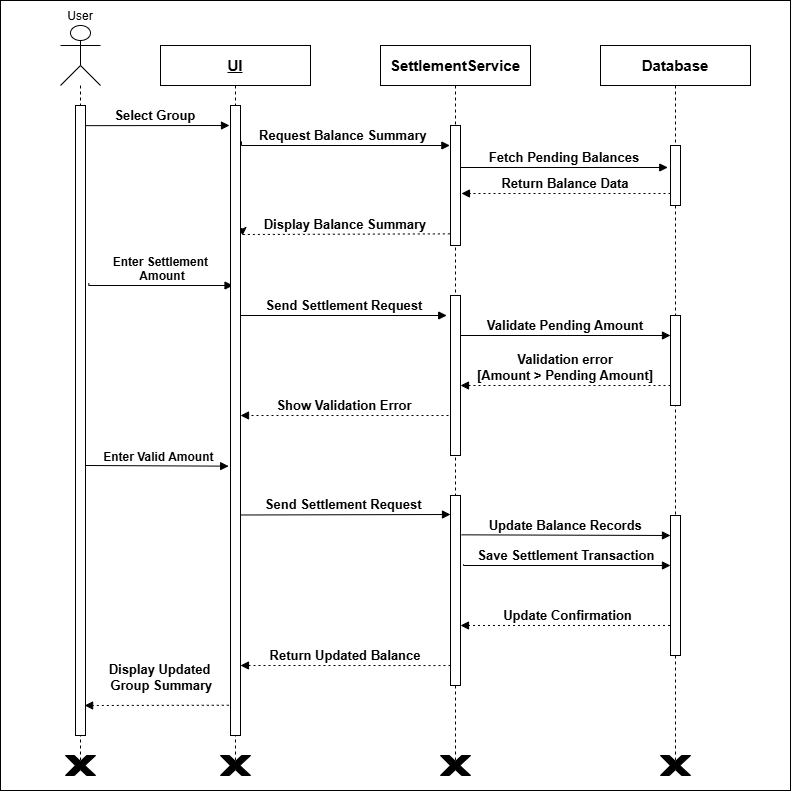

The diagram above was exported from draw.io. Its source (the exported page's mxGraphModel, read from the mxfile embedded in the PNG):
<mxGraphModel dx="906" dy="1598" grid="1" gridSize="10" guides="1" tooltips="1" connect="1" arrows="1" fold="1" page="1" pageScale="1" pageWidth="850" pageHeight="1100" math="0" shadow="0">
  <root>
    <mxCell id="0" />
    <mxCell id="1" parent="0" />
    <mxCell id="HVGFBHr-xy6LwWbGA66_-72" parent="1" style="whiteSpace=wrap;html=1;aspect=fixed;" value="" vertex="1">
      <mxGeometry height="790" width="790" x="60" y="-1035" as="geometry" />
    </mxCell>
    <mxCell id="HVGFBHr-xy6LwWbGA66_-73" parent="1" style="shape=umlLifeline;perimeter=lifelinePerimeter;whiteSpace=wrap;container=1;dropTarget=0;collapsible=0;recursiveResize=0;outlineConnect=0;portConstraint=eastwest;newEdgeStyle={&quot;edgeStyle&quot;:&quot;elbowEdgeStyle&quot;,&quot;elbow&quot;:&quot;vertical&quot;,&quot;curved&quot;:0,&quot;rounded&quot;:0};participant=umlActor;verticalAlign=bottom;labelPosition=center;verticalLabelPosition=top;align=center;size=60;" value="User" vertex="1">
      <mxGeometry height="740" width="40" x="120" y="-1010" as="geometry" />
    </mxCell>
    <mxCell id="HVGFBHr-xy6LwWbGA66_-74" parent="1" style="shape=umlLifeline;perimeter=lifelinePerimeter;whiteSpace=wrap;container=1;dropTarget=0;collapsible=0;recursiveResize=0;outlineConnect=0;portConstraint=eastwest;newEdgeStyle={&quot;edgeStyle&quot;:&quot;elbowEdgeStyle&quot;,&quot;elbow&quot;:&quot;vertical&quot;,&quot;curved&quot;:0,&quot;rounded&quot;:0};size=40;fontSize=15;fontStyle=5" value="UI" vertex="1">
      <mxGeometry height="720" width="150" x="220" y="-990" as="geometry" />
    </mxCell>
    <mxCell id="HVGFBHr-xy6LwWbGA66_-75" parent="1" style="shape=umlLifeline;perimeter=lifelinePerimeter;whiteSpace=wrap;container=1;dropTarget=0;collapsible=0;recursiveResize=0;outlineConnect=0;portConstraint=eastwest;newEdgeStyle={&quot;edgeStyle&quot;:&quot;elbowEdgeStyle&quot;,&quot;elbow&quot;:&quot;vertical&quot;,&quot;curved&quot;:0,&quot;rounded&quot;:0};size=40;fontSize=15;fontStyle=1" value="SettlementService" vertex="1">
      <mxGeometry height="720" width="150" x="440" y="-990" as="geometry" />
    </mxCell>
    <mxCell id="HVGFBHr-xy6LwWbGA66_-76" parent="1" style="shape=umlLifeline;perimeter=lifelinePerimeter;whiteSpace=wrap;container=1;dropTarget=0;collapsible=0;recursiveResize=0;outlineConnect=0;portConstraint=eastwest;newEdgeStyle={&quot;edgeStyle&quot;:&quot;elbowEdgeStyle&quot;,&quot;elbow&quot;:&quot;vertical&quot;,&quot;curved&quot;:0,&quot;rounded&quot;:0};size=40;fontSize=15;fontStyle=1" value="Database" vertex="1">
      <mxGeometry height="720" width="150" x="660" y="-990" as="geometry" />
    </mxCell>
    <mxCell id="HVGFBHr-xy6LwWbGA66_-77" edge="1" parent="1" source="HVGFBHr-xy6LwWbGA66_-96" style="verticalAlign=bottom;edgeStyle=elbowEdgeStyle;elbow=vertical;curved=0;rounded=0;endArrow=block;fontStyle=1;fontSize=13;exitX=0.5;exitY=0.032;exitDx=0;exitDy=0;exitPerimeter=0;" value="Select Group">
      <mxGeometry relative="1" as="geometry">
        <Array as="points">
          <mxPoint x="220" y="-910" />
        </Array>
        <mxPoint x="139.9973684210526" y="-910" as="sourcePoint" />
        <mxPoint x="289" y="-910" as="targetPoint" />
      </mxGeometry>
    </mxCell>
    <mxCell id="HVGFBHr-xy6LwWbGA66_-78" edge="1" parent="1" source="HVGFBHr-xy6LwWbGA66_-97" style="verticalAlign=bottom;edgeStyle=elbowEdgeStyle;elbow=vertical;curved=0;rounded=0;endArrow=block;entryX=-0.063;entryY=0.166;entryDx=0;entryDy=0;entryPerimeter=0;fontStyle=1;fontSize=13;exitX=1.095;exitY=0.057;exitDx=0;exitDy=0;exitPerimeter=0;" target="HVGFBHr-xy6LwWbGA66_-93" value="Request Balance Summary">
      <mxGeometry relative="1" as="geometry">
        <Array as="points">
          <mxPoint x="400" y="-890" />
        </Array>
        <mxPoint x="320" y="-890" as="sourcePoint" />
        <mxPoint x="494.5" y="-890" as="targetPoint" />
      </mxGeometry>
    </mxCell>
    <mxCell id="HVGFBHr-xy6LwWbGA66_-79" edge="1" parent="1" source="HVGFBHr-xy6LwWbGA66_-93" style="verticalAlign=bottom;edgeStyle=elbowEdgeStyle;elbow=vertical;curved=0;rounded=0;endArrow=block;fontStyle=1;fontSize=13;entryX=-0.274;entryY=0.367;entryDx=0;entryDy=0;entryPerimeter=0;" target="HVGFBHr-xy6LwWbGA66_-90" value="Fetch Pending Balances">
      <mxGeometry relative="1" as="geometry">
        <Array as="points" />
        <mxPoint x="735" y="-870" as="targetPoint" />
      </mxGeometry>
    </mxCell>
    <mxCell id="HVGFBHr-xy6LwWbGA66_-80" edge="1" parent="1" source="HVGFBHr-xy6LwWbGA66_-90" style="verticalAlign=bottom;edgeStyle=elbowEdgeStyle;elbow=vertical;curved=0;rounded=0;dashed=1;dashPattern=2 3;endArrow=block;entryX=1.095;entryY=0.569;entryDx=0;entryDy=0;entryPerimeter=0;fontStyle=1;fontSize=13;" target="HVGFBHr-xy6LwWbGA66_-93" value="Return Balance Data">
      <mxGeometry relative="1" as="geometry">
        <Array as="points" />
        <mxPoint x="704.5" y="-840.0000000000001" as="sourcePoint" />
        <mxPoint x="494.4473684210525" y="-840.0000000000001" as="targetPoint" />
      </mxGeometry>
    </mxCell>
    <mxCell id="HVGFBHr-xy6LwWbGA66_-81" edge="1" parent="1" source="HVGFBHr-xy6LwWbGA66_-93" style="verticalAlign=bottom;edgeStyle=elbowEdgeStyle;elbow=vertical;curved=0;rounded=0;dashed=1;dashPattern=2 3;endArrow=classic;fontStyle=1;fontSize=13;exitX=-0.063;exitY=0.903;exitDx=0;exitDy=0;exitPerimeter=0;endFill=1;" value="Display Balance Summary">
      <mxGeometry relative="1" as="geometry">
        <Array as="points" />
        <mxPoint x="494.4473684210525" y="-800" as="sourcePoint" />
        <mxPoint x="302" y="-800" as="targetPoint" />
      </mxGeometry>
    </mxCell>
    <mxCell id="HVGFBHr-xy6LwWbGA66_-82" edge="1" parent="1" source="HVGFBHr-xy6LwWbGA66_-96" style="verticalAlign=bottom;edgeStyle=elbowEdgeStyle;elbow=vertical;curved=0;rounded=0;endArrow=block;fontStyle=1;fontSize=12;exitX=1.332;exitY=0.282;exitDx=0;exitDy=0;exitPerimeter=0;entryX=0.253;entryY=0.287;entryDx=0;entryDy=0;entryPerimeter=0;" target="HVGFBHr-xy6LwWbGA66_-97" value="Enter Settlement &#10;Amount">
      <mxGeometry relative="1" x="0.039" as="geometry">
        <mxPoint x="-1" as="offset" />
        <Array as="points">
          <mxPoint x="210" y="-750" />
        </Array>
        <mxPoint x="139" y="-750" as="sourcePoint" />
        <mxPoint x="280" y="-750" as="targetPoint" />
      </mxGeometry>
    </mxCell>
    <mxCell id="HVGFBHr-xy6LwWbGA66_-83" edge="1" parent="1" style="verticalAlign=bottom;edgeStyle=elbowEdgeStyle;elbow=vertical;curved=0;rounded=0;endArrow=block;fontStyle=1;fontSize=13;entryX=-0.379;entryY=0.12;entryDx=0;entryDy=0;entryPerimeter=0;" target="HVGFBHr-xy6LwWbGA66_-99" value="Send Settlement Request">
      <mxGeometry relative="1" as="geometry">
        <Array as="points" />
        <mxPoint x="300" y="-720" as="sourcePoint" />
        <mxPoint x="490" y="-720" as="targetPoint" />
      </mxGeometry>
    </mxCell>
    <mxCell id="HVGFBHr-xy6LwWbGA66_-84" edge="1" parent="1" source="HVGFBHr-xy6LwWbGA66_-99" style="verticalAlign=bottom;edgeStyle=elbowEdgeStyle;elbow=vertical;curved=0;rounded=0;endArrow=block;fontStyle=1;fontSize=13;exitX=1;exitY=0.25;exitDx=0;exitDy=0;entryX=0;entryY=0.222;entryDx=0;entryDy=0;entryPerimeter=0;" target="HVGFBHr-xy6LwWbGA66_-100" value="Validate Pending Amount">
      <mxGeometry relative="1" as="geometry">
        <Array as="points">
          <mxPoint x="615.55" y="-700" />
        </Array>
        <mxPoint x="530" y="-700" as="sourcePoint" />
        <mxPoint x="735" y="-700" as="targetPoint" />
      </mxGeometry>
    </mxCell>
    <mxCell id="HVGFBHr-xy6LwWbGA66_-85" edge="1" parent="1" style="verticalAlign=bottom;edgeStyle=elbowEdgeStyle;elbow=vertical;curved=0;rounded=0;dashed=1;dashPattern=2 3;endArrow=block;fontStyle=1;fontSize=13;entryX=1;entryY=0.492;entryDx=0;entryDy=0;entryPerimeter=0;" target="HVGFBHr-xy6LwWbGA66_-97" value="Show Validation Error">
      <mxGeometry relative="1" as="geometry">
        <Array as="points">
          <mxPoint x="400" y="-620" />
        </Array>
        <mxPoint x="508" y="-620" as="sourcePoint" />
        <mxPoint x="310" y="-620" as="targetPoint" />
      </mxGeometry>
    </mxCell>
    <mxCell id="HVGFBHr-xy6LwWbGA66_-86" edge="1" parent="1" source="HVGFBHr-xy6LwWbGA66_-101" style="verticalAlign=bottom;edgeStyle=elbowEdgeStyle;elbow=vertical;curved=0;rounded=0;endArrow=block;fontSize=13;fontStyle=1;exitX=1.305;exitY=0.362;exitDx=0;exitDy=0;exitPerimeter=0;entryX=0;entryY=0.357;entryDx=0;entryDy=0;entryPerimeter=0;" target="HVGFBHr-xy6LwWbGA66_-102" value="Save Settlement Transaction">
      <mxGeometry relative="1" as="geometry">
        <Array as="points">
          <mxPoint x="595.55" y="-470" />
        </Array>
        <mxPoint x="540" y="-470" as="sourcePoint" />
        <mxPoint x="720" y="-470" as="targetPoint" />
      </mxGeometry>
    </mxCell>
    <mxCell id="HVGFBHr-xy6LwWbGA66_-87" edge="1" parent="1" source="HVGFBHr-xy6LwWbGA66_-76" style="verticalAlign=bottom;edgeStyle=elbowEdgeStyle;elbow=vertical;curved=0;rounded=0;dashed=1;dashPattern=2 3;endArrow=block;fontSize=13;fontStyle=1;entryX=1;entryY=0.684;entryDx=0;entryDy=0;entryPerimeter=0;" target="HVGFBHr-xy6LwWbGA66_-101" value="Update Confirmation">
      <mxGeometry relative="1" as="geometry">
        <Array as="points">
          <mxPoint x="620" y="-410" />
          <mxPoint x="640" y="-240" />
        </Array>
        <mxPoint x="550" y="-410" as="targetPoint" />
      </mxGeometry>
    </mxCell>
    <mxCell id="HVGFBHr-xy6LwWbGA66_-88" edge="1" parent="1" source="HVGFBHr-xy6LwWbGA66_-101" style="verticalAlign=bottom;edgeStyle=elbowEdgeStyle;elbow=vertical;curved=0;rounded=0;dashed=1;dashPattern=2 3;endArrow=block;fontSize=13;fontStyle=1;exitX=0;exitY=0.895;exitDx=0;exitDy=0;exitPerimeter=0;" value="Return Updated Balance">
      <mxGeometry relative="1" as="geometry">
        <Array as="points">
          <mxPoint x="395.5" y="-370" />
        </Array>
        <mxPoint x="500" y="-370" as="sourcePoint" />
        <mxPoint x="299.9473684210525" y="-370" as="targetPoint" />
      </mxGeometry>
    </mxCell>
    <mxCell id="HVGFBHr-xy6LwWbGA66_-89" edge="1" parent="1" source="HVGFBHr-xy6LwWbGA66_-97" style="verticalAlign=bottom;edgeStyle=elbowEdgeStyle;elbow=vertical;curved=0;rounded=0;dashed=1;dashPattern=2 3;endArrow=block;fontSize=13;fontStyle=1;entryX=0.911;entryY=0.951;entryDx=0;entryDy=0;entryPerimeter=0;exitX=-0.168;exitY=0.952;exitDx=0;exitDy=0;exitPerimeter=0;" target="HVGFBHr-xy6LwWbGA66_-96" value="Display Updated&#10; Group Summary">
      <mxGeometry relative="1" x="-0.0564" y="-10" as="geometry">
        <mxPoint as="offset" />
        <Array as="points">
          <mxPoint x="200" y="-330" />
        </Array>
        <mxPoint x="304.5" y="-330" as="sourcePoint" />
        <mxPoint x="139.4473684210526" y="-330" as="targetPoint" />
      </mxGeometry>
    </mxCell>
    <mxCell id="HVGFBHr-xy6LwWbGA66_-90" parent="1" style="rounded=0;whiteSpace=wrap;html=1;fontStyle=1;fontSize=13;" value="" vertex="1">
      <mxGeometry height="60" width="10" x="730" y="-890" as="geometry" />
    </mxCell>
    <mxCell id="HVGFBHr-xy6LwWbGA66_-91" edge="1" parent="1" source="HVGFBHr-xy6LwWbGA66_-100" style="verticalAlign=bottom;edgeStyle=elbowEdgeStyle;elbow=vertical;curved=0;rounded=0;dashed=1;dashPattern=2 3;endArrow=block;fontStyle=1;fontSize=13;exitX=0;exitY=0.778;exitDx=0;exitDy=0;exitPerimeter=0;" value="Validation error&#10;[Amount &gt; Pending Amount]">
      <mxGeometry relative="1" as="geometry">
        <Array as="points" />
        <mxPoint x="724" y="-650" as="sourcePoint" />
        <mxPoint x="520" y="-650" as="targetPoint" />
      </mxGeometry>
    </mxCell>
    <mxCell id="HVGFBHr-xy6LwWbGA66_-92" edge="1" parent="1" source="HVGFBHr-xy6LwWbGA66_-75" style="verticalAlign=bottom;edgeStyle=elbowEdgeStyle;elbow=vertical;curved=0;rounded=0;endArrow=block;fontStyle=1;fontSize=13;" target="HVGFBHr-xy6LwWbGA66_-93" value="">
      <mxGeometry relative="1" as="geometry">
        <Array as="points" />
        <mxPoint x="514" y="-870" as="sourcePoint" />
        <mxPoint x="700" y="-870" as="targetPoint" />
      </mxGeometry>
    </mxCell>
    <mxCell id="HVGFBHr-xy6LwWbGA66_-93" parent="1" style="rounded=0;whiteSpace=wrap;html=1;fontStyle=1;fontSize=13;" value="" vertex="1">
      <mxGeometry height="120" width="10" x="510" y="-910" as="geometry" />
    </mxCell>
    <mxCell id="HVGFBHr-xy6LwWbGA66_-94" edge="1" parent="1" style="verticalAlign=bottom;edgeStyle=elbowEdgeStyle;elbow=vertical;curved=0;rounded=0;endArrow=block;fontStyle=1;fontSize=12;exitX=0.911;exitY=0.618;exitDx=0;exitDy=0;exitPerimeter=0;entryX=-0.274;entryY=0.618;entryDx=0;entryDy=0;entryPerimeter=0;" value="Enter Valid Amount">
      <mxGeometry relative="1" x="0.039" as="geometry">
        <mxPoint x="-1" as="offset" />
        <Array as="points">
          <mxPoint x="211.89" y="-569.3399999999999" />
        </Array>
        <mxPoint x="144.9999999999999" y="-570" as="sourcePoint" />
        <mxPoint x="288.15" y="-570" as="targetPoint" />
      </mxGeometry>
    </mxCell>
    <mxCell id="HVGFBHr-xy6LwWbGA66_-95" edge="1" parent="1" source="HVGFBHr-xy6LwWbGA66_-97" style="verticalAlign=bottom;edgeStyle=elbowEdgeStyle;elbow=vertical;curved=0;rounded=0;endArrow=block;fontStyle=1;fontSize=13;exitX=0.674;exitY=0.65;exitDx=0;exitDy=0;exitPerimeter=0;entryX=0;entryY=0.102;entryDx=0;entryDy=0;entryPerimeter=0;" target="HVGFBHr-xy6LwWbGA66_-101" value="Send Settlement Request">
      <mxGeometry relative="1" as="geometry">
        <Array as="points" />
        <mxPoint x="310" y="-519.89" as="sourcePoint" />
        <mxPoint x="480" y="-520" as="targetPoint" />
      </mxGeometry>
    </mxCell>
    <mxCell id="HVGFBHr-xy6LwWbGA66_-96" parent="1" style="rounded=0;whiteSpace=wrap;html=1;fontStyle=1;fontSize=13;" value="" vertex="1">
      <mxGeometry height="630" width="10" x="135" y="-930" as="geometry" />
    </mxCell>
    <mxCell id="HVGFBHr-xy6LwWbGA66_-97" parent="1" style="rounded=0;whiteSpace=wrap;html=1;fontStyle=1;fontSize=13;" value="" vertex="1">
      <mxGeometry height="630" width="10" x="290" y="-930" as="geometry" />
    </mxCell>
    <mxCell id="HVGFBHr-xy6LwWbGA66_-98" edge="1" parent="1" source="HVGFBHr-xy6LwWbGA66_-101" style="verticalAlign=bottom;edgeStyle=elbowEdgeStyle;elbow=vertical;curved=0;rounded=0;endArrow=block;fontSize=13;exitX=1.095;exitY=0.207;exitDx=0;exitDy=0;exitPerimeter=0;entryX=0;entryY=0.143;entryDx=0;entryDy=0;entryPerimeter=0;fontStyle=1" target="HVGFBHr-xy6LwWbGA66_-102" value="Update Balance Records">
      <mxGeometry relative="1" as="geometry">
        <Array as="points">
          <mxPoint x="638.05" y="-500" />
          <mxPoint x="634.05" y="-213" />
        </Array>
        <mxPoint x="529.9999999999998" y="-498.58000000000015" as="sourcePoint" />
        <mxPoint x="709.05" y="-500" as="targetPoint" />
      </mxGeometry>
    </mxCell>
    <mxCell id="HVGFBHr-xy6LwWbGA66_-99" parent="1" style="rounded=0;whiteSpace=wrap;html=1;fontStyle=1;fontSize=13;" value="" vertex="1">
      <mxGeometry height="160" width="10" x="510" y="-740" as="geometry" />
    </mxCell>
    <mxCell id="HVGFBHr-xy6LwWbGA66_-100" parent="1" style="rounded=0;whiteSpace=wrap;html=1;fontStyle=1;fontSize=13;" value="" vertex="1">
      <mxGeometry height="90" width="10" x="730" y="-720" as="geometry" />
    </mxCell>
    <mxCell id="HVGFBHr-xy6LwWbGA66_-101" parent="1" style="rounded=0;whiteSpace=wrap;html=1;fontStyle=1;fontSize=13;" value="" vertex="1">
      <mxGeometry height="190" width="10" x="510" y="-540" as="geometry" />
    </mxCell>
    <mxCell id="HVGFBHr-xy6LwWbGA66_-102" parent="1" style="rounded=0;whiteSpace=wrap;html=1;fontStyle=1;fontSize=13;" value="" vertex="1">
      <mxGeometry height="140" width="10" x="730" y="-520" as="geometry" />
    </mxCell>
    <mxCell id="HVGFBHr-xy6LwWbGA66_-103" parent="1" style="verticalLabelPosition=bottom;verticalAlign=top;html=1;shape=mxgraph.basic.x;strokeColor=#010101;fillColor=#000000;" value="" vertex="1">
      <mxGeometry height="20" width="30" x="125" y="-280" as="geometry" />
    </mxCell>
    <mxCell id="HVGFBHr-xy6LwWbGA66_-104" parent="1" style="verticalLabelPosition=bottom;verticalAlign=top;html=1;shape=mxgraph.basic.x;strokeColor=#010101;fillColor=#000000;" value="" vertex="1">
      <mxGeometry height="20" width="30" x="500" y="-280" as="geometry" />
    </mxCell>
    <mxCell id="HVGFBHr-xy6LwWbGA66_-105" parent="1" style="verticalLabelPosition=bottom;verticalAlign=top;html=1;shape=mxgraph.basic.x;strokeColor=#010101;fillColor=#000000;" value="" vertex="1">
      <mxGeometry height="20" width="30" x="280" y="-280" as="geometry" />
    </mxCell>
    <mxCell id="HVGFBHr-xy6LwWbGA66_-106" parent="1" style="verticalLabelPosition=bottom;verticalAlign=top;html=1;shape=mxgraph.basic.x;strokeColor=#010101;fillColor=#000000;" value="" vertex="1">
      <mxGeometry height="20" width="30" x="720" y="-280" as="geometry" />
    </mxCell>
  </root>
</mxGraphModel>